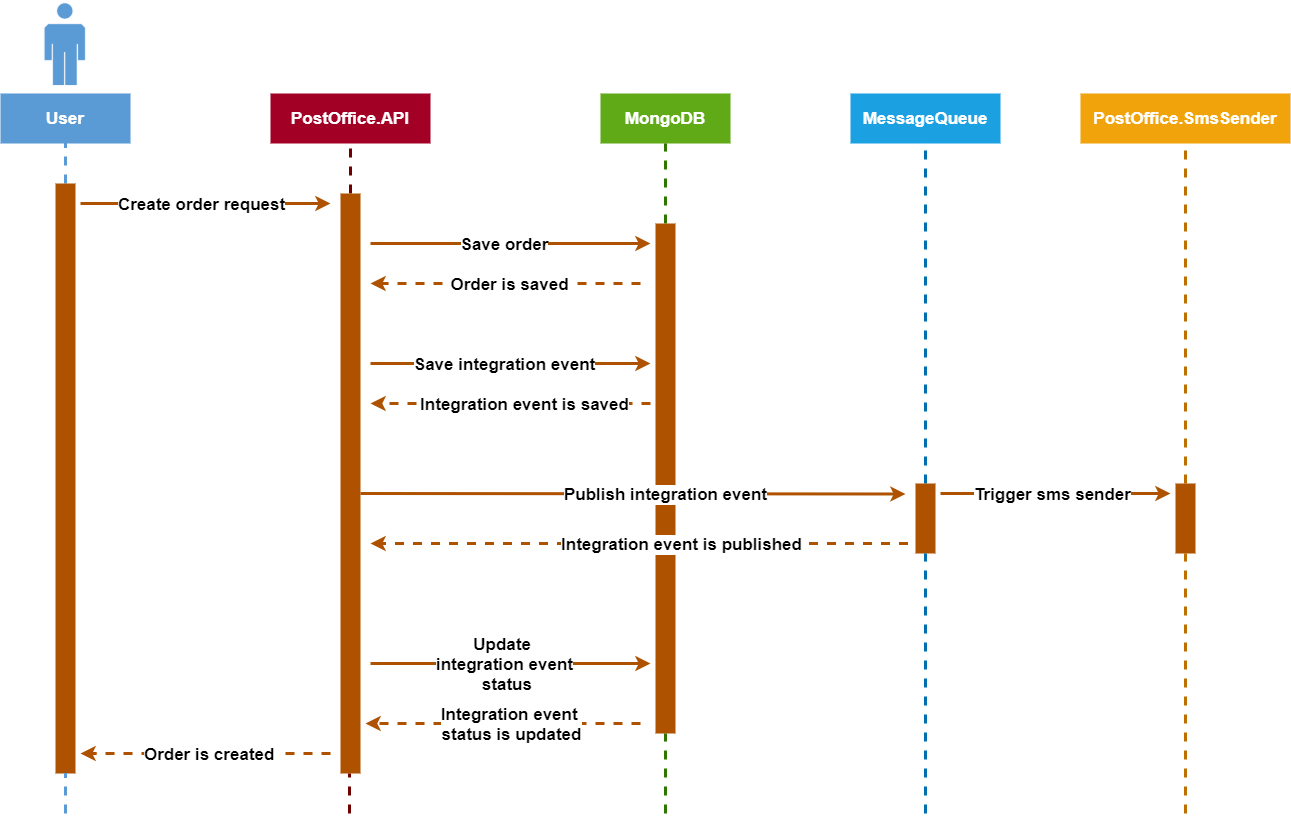

The diagram above was exported from draw.io. Its source (the exported page's mxGraphModel, read from the mxfile embedded in the PNG):
<mxGraphModel dx="1422" dy="762" grid="1" gridSize="10" guides="1" tooltips="1" connect="1" arrows="1" fold="1" page="1" pageScale="1" pageWidth="850" pageHeight="1100" math="0" shadow="0">
  <root>
    <mxCell id="0" />
    <mxCell id="1" parent="0" />
    <mxCell id="2ctTHe9_fbIJxQrilBnf-1" value="User" style="rounded=0;whiteSpace=wrap;html=1;fontSize=17;fontStyle=1;fontColor=#ffffff;strokeColor=none;fillColor=#5b9bd5;" vertex="1" parent="1">
      <mxGeometry x="120" y="160" width="130" height="50" as="geometry" />
    </mxCell>
    <mxCell id="2ctTHe9_fbIJxQrilBnf-2" value="PostOffice.API" style="rounded=0;whiteSpace=wrap;html=1;fontSize=17;fontStyle=1;fillColor=#a20025;fontColor=#ffffff;strokeColor=none;" vertex="1" parent="1">
      <mxGeometry x="390" y="160" width="160" height="50" as="geometry" />
    </mxCell>
    <mxCell id="2ctTHe9_fbIJxQrilBnf-3" value="MongoDB" style="rounded=0;whiteSpace=wrap;html=1;fontSize=17;fontStyle=1;fillColor=#60a917;fontColor=#ffffff;strokeColor=none;" vertex="1" parent="1">
      <mxGeometry x="720" y="160" width="130" height="50" as="geometry" />
    </mxCell>
    <mxCell id="2ctTHe9_fbIJxQrilBnf-4" value="MessageQueue" style="rounded=0;whiteSpace=wrap;html=1;fontSize=17;fontStyle=1;fillColor=#1ba1e2;fontColor=#ffffff;strokeColor=none;" vertex="1" parent="1">
      <mxGeometry x="970" y="160" width="150" height="50" as="geometry" />
    </mxCell>
    <mxCell id="2ctTHe9_fbIJxQrilBnf-5" value="PostOffice.SmsSender" style="rounded=0;whiteSpace=wrap;html=1;fontSize=17;fontStyle=1;fillColor=#f0a30a;fontColor=#ffffff;strokeColor=none;" vertex="1" parent="1">
      <mxGeometry x="1200" y="160" width="210" height="50" as="geometry" />
    </mxCell>
    <mxCell id="2ctTHe9_fbIJxQrilBnf-6" value="" style="shape=image;verticalLabelPosition=bottom;verticalAlign=top;imageAspect=0;aspect=fixed;image=data:image/png,(base64 omitted: 1328 chars)" vertex="1" parent="1">
      <mxGeometry x="163.25" y="67.09" width="43.5" height="87.27" as="geometry" />
    </mxCell>
    <mxCell id="2ctTHe9_fbIJxQrilBnf-7" value="" style="endArrow=none;dashed=1;html=1;fontSize=17;entryX=0.5;entryY=1;entryDx=0;entryDy=0;strokeWidth=3;strokeColor=#5B9BD5;" edge="1" parent="1" source="2ctTHe9_fbIJxQrilBnf-12" target="2ctTHe9_fbIJxQrilBnf-1">
      <mxGeometry width="50" height="50" relative="1" as="geometry">
        <mxPoint x="185" y="750" as="sourcePoint" />
        <mxPoint x="670" y="370" as="targetPoint" />
      </mxGeometry>
    </mxCell>
    <mxCell id="2ctTHe9_fbIJxQrilBnf-8" value="" style="endArrow=none;dashed=1;html=1;fontSize=17;strokeWidth=3;strokeColor=#6F0000;fillColor=#a20025;" edge="1" parent="1" source="2ctTHe9_fbIJxQrilBnf-14" target="2ctTHe9_fbIJxQrilBnf-2">
      <mxGeometry width="50" height="50" relative="1" as="geometry">
        <mxPoint x="469.5" y="750" as="sourcePoint" />
        <mxPoint x="469.5" y="210" as="targetPoint" />
      </mxGeometry>
    </mxCell>
    <mxCell id="2ctTHe9_fbIJxQrilBnf-9" value="" style="endArrow=none;dashed=1;html=1;fontSize=17;strokeWidth=3;strokeColor=#2D7600;fillColor=#60a917;entryX=0.5;entryY=1;entryDx=0;entryDy=0;" edge="1" parent="1" source="2ctTHe9_fbIJxQrilBnf-16" target="2ctTHe9_fbIJxQrilBnf-3">
      <mxGeometry width="50" height="50" relative="1" as="geometry">
        <mxPoint x="790" y="880" as="sourcePoint" />
        <mxPoint x="479.9778761061948" y="220" as="targetPoint" />
      </mxGeometry>
    </mxCell>
    <mxCell id="2ctTHe9_fbIJxQrilBnf-10" value="" style="endArrow=none;dashed=1;html=1;fontSize=17;strokeWidth=3;strokeColor=#006EAF;fillColor=#1ba1e2;entryX=0.5;entryY=1;entryDx=0;entryDy=0;" edge="1" parent="1" source="2ctTHe9_fbIJxQrilBnf-17" target="2ctTHe9_fbIJxQrilBnf-4">
      <mxGeometry width="50" height="50" relative="1" as="geometry">
        <mxPoint x="970" y="750" as="sourcePoint" />
        <mxPoint x="735" y="220" as="targetPoint" />
      </mxGeometry>
    </mxCell>
    <mxCell id="2ctTHe9_fbIJxQrilBnf-11" value="" style="endArrow=none;dashed=1;html=1;fontSize=17;strokeWidth=3;strokeColor=#BD7000;fillColor=#f0a30a;entryX=0.5;entryY=1;entryDx=0;entryDy=0;" edge="1" parent="1" source="2ctTHe9_fbIJxQrilBnf-19" target="2ctTHe9_fbIJxQrilBnf-5">
      <mxGeometry width="50" height="50" relative="1" as="geometry">
        <mxPoint x="1225" y="760" as="sourcePoint" />
        <mxPoint x="975" y="220" as="targetPoint" />
      </mxGeometry>
    </mxCell>
    <mxCell id="2ctTHe9_fbIJxQrilBnf-12" value="" style="rounded=0;whiteSpace=wrap;html=1;fontSize=17;strokeColor=none;fillColor=#AF5200;" vertex="1" parent="1">
      <mxGeometry x="175" y="250" width="20" height="590" as="geometry" />
    </mxCell>
    <mxCell id="2ctTHe9_fbIJxQrilBnf-13" value="" style="endArrow=none;dashed=1;html=1;fontSize=17;entryX=0.5;entryY=1;entryDx=0;entryDy=0;strokeWidth=3;strokeColor=#5B9BD5;" edge="1" parent="1" target="2ctTHe9_fbIJxQrilBnf-12">
      <mxGeometry width="50" height="50" relative="1" as="geometry">
        <mxPoint x="185" y="880" as="sourcePoint" />
        <mxPoint x="185" y="210" as="targetPoint" />
      </mxGeometry>
    </mxCell>
    <mxCell id="2ctTHe9_fbIJxQrilBnf-14" value="" style="rounded=0;whiteSpace=wrap;html=1;fontSize=17;strokeColor=none;fillColor=#AF5200;" vertex="1" parent="1">
      <mxGeometry x="460" y="260" width="20" height="580" as="geometry" />
    </mxCell>
    <mxCell id="2ctTHe9_fbIJxQrilBnf-15" value="" style="endArrow=none;dashed=1;html=1;fontSize=17;strokeWidth=3;strokeColor=#6F0000;fillColor=#a20025;" edge="1" parent="1" target="2ctTHe9_fbIJxQrilBnf-14">
      <mxGeometry width="50" height="50" relative="1" as="geometry">
        <mxPoint x="469" y="880" as="sourcePoint" />
        <mxPoint x="469.9778761061948" y="210" as="targetPoint" />
      </mxGeometry>
    </mxCell>
    <mxCell id="2ctTHe9_fbIJxQrilBnf-17" value="" style="rounded=0;whiteSpace=wrap;html=1;fontSize=17;strokeColor=none;fillColor=#AF5200;" vertex="1" parent="1">
      <mxGeometry x="1035" y="550" width="20" height="70" as="geometry" />
    </mxCell>
    <mxCell id="2ctTHe9_fbIJxQrilBnf-18" value="" style="endArrow=none;dashed=1;html=1;fontSize=17;strokeWidth=3;strokeColor=#006EAF;fillColor=#1ba1e2;entryX=0.5;entryY=1;entryDx=0;entryDy=0;" edge="1" parent="1" target="2ctTHe9_fbIJxQrilBnf-17">
      <mxGeometry width="50" height="50" relative="1" as="geometry">
        <mxPoint x="1045" y="880" as="sourcePoint" />
        <mxPoint x="965" y="210" as="targetPoint" />
      </mxGeometry>
    </mxCell>
    <mxCell id="2ctTHe9_fbIJxQrilBnf-20" value="" style="endArrow=classic;html=1;strokeWidth=3;fontSize=17;strokeColor=#AF5200;" edge="1" parent="1">
      <mxGeometry width="50" height="50" relative="1" as="geometry">
        <mxPoint x="200" y="270" as="sourcePoint" />
        <mxPoint x="450" y="270" as="targetPoint" />
      </mxGeometry>
    </mxCell>
    <mxCell id="2ctTHe9_fbIJxQrilBnf-21" value="&lt;b&gt;Create order request&lt;/b&gt;" style="edgeLabel;html=1;align=center;verticalAlign=middle;resizable=0;points=[];fontSize=17;" vertex="1" connectable="0" parent="2ctTHe9_fbIJxQrilBnf-20">
      <mxGeometry x="-0.144" relative="1" as="geometry">
        <mxPoint x="13" as="offset" />
      </mxGeometry>
    </mxCell>
    <mxCell id="2ctTHe9_fbIJxQrilBnf-22" value="" style="endArrow=classic;html=1;strokeWidth=3;fontSize=17;strokeColor=#AF5200;" edge="1" parent="1">
      <mxGeometry width="50" height="50" relative="1" as="geometry">
        <mxPoint x="490" y="310" as="sourcePoint" />
        <mxPoint x="770" y="310" as="targetPoint" />
      </mxGeometry>
    </mxCell>
    <mxCell id="2ctTHe9_fbIJxQrilBnf-23" value="&lt;b&gt;Save order&lt;/b&gt;" style="edgeLabel;html=1;align=center;verticalAlign=middle;resizable=0;points=[];fontSize=17;" vertex="1" connectable="0" parent="2ctTHe9_fbIJxQrilBnf-22">
      <mxGeometry x="-0.144" relative="1" as="geometry">
        <mxPoint x="13" as="offset" />
      </mxGeometry>
    </mxCell>
    <mxCell id="2ctTHe9_fbIJxQrilBnf-24" value="" style="endArrow=classic;html=1;strokeWidth=3;fontSize=17;strokeColor=#AF5200;dashed=1;" edge="1" parent="1">
      <mxGeometry width="50" height="50" relative="1" as="geometry">
        <mxPoint x="760" y="350" as="sourcePoint" />
        <mxPoint x="490" y="350" as="targetPoint" />
      </mxGeometry>
    </mxCell>
    <mxCell id="2ctTHe9_fbIJxQrilBnf-25" value="&lt;b&gt;Order is saved&lt;/b&gt;" style="edgeLabel;html=1;align=center;verticalAlign=middle;resizable=0;points=[];fontSize=17;" vertex="1" connectable="0" parent="2ctTHe9_fbIJxQrilBnf-24">
      <mxGeometry x="-0.144" relative="1" as="geometry">
        <mxPoint x="-16" as="offset" />
      </mxGeometry>
    </mxCell>
    <mxCell id="2ctTHe9_fbIJxQrilBnf-26" value="" style="endArrow=classic;html=1;strokeWidth=3;fontSize=17;strokeColor=#AF5200;" edge="1" parent="1">
      <mxGeometry width="50" height="50" relative="1" as="geometry">
        <mxPoint x="490" y="430" as="sourcePoint" />
        <mxPoint x="770" y="430" as="targetPoint" />
      </mxGeometry>
    </mxCell>
    <mxCell id="2ctTHe9_fbIJxQrilBnf-27" value="&lt;b&gt;Save integration event&lt;/b&gt;" style="edgeLabel;html=1;align=center;verticalAlign=middle;resizable=0;points=[];fontSize=17;" vertex="1" connectable="0" parent="2ctTHe9_fbIJxQrilBnf-26">
      <mxGeometry x="-0.144" relative="1" as="geometry">
        <mxPoint x="13" as="offset" />
      </mxGeometry>
    </mxCell>
    <mxCell id="2ctTHe9_fbIJxQrilBnf-28" value="" style="endArrow=classic;html=1;strokeWidth=3;fontSize=17;strokeColor=#AF5200;dashed=1;" edge="1" parent="1">
      <mxGeometry width="50" height="50" relative="1" as="geometry">
        <mxPoint x="770" y="470" as="sourcePoint" />
        <mxPoint x="490" y="470" as="targetPoint" />
      </mxGeometry>
    </mxCell>
    <mxCell id="2ctTHe9_fbIJxQrilBnf-29" value="&lt;b&gt;Integration event is saved&lt;/b&gt;" style="edgeLabel;html=1;align=center;verticalAlign=middle;resizable=0;points=[];fontSize=17;" vertex="1" connectable="0" parent="2ctTHe9_fbIJxQrilBnf-28">
      <mxGeometry x="-0.144" relative="1" as="geometry">
        <mxPoint x="-7" as="offset" />
      </mxGeometry>
    </mxCell>
    <mxCell id="2ctTHe9_fbIJxQrilBnf-32" value="" style="endArrow=classic;html=1;strokeWidth=3;fontSize=17;strokeColor=#AF5200;" edge="1" parent="1">
      <mxGeometry width="50" height="50" relative="1" as="geometry">
        <mxPoint x="1060" y="560" as="sourcePoint" />
        <mxPoint x="1290" y="560" as="targetPoint" />
      </mxGeometry>
    </mxCell>
    <mxCell id="2ctTHe9_fbIJxQrilBnf-33" value="&lt;b&gt;Trigger sms sender&lt;/b&gt;" style="edgeLabel;html=1;align=center;verticalAlign=middle;resizable=0;points=[];fontSize=17;" vertex="1" connectable="0" parent="2ctTHe9_fbIJxQrilBnf-32">
      <mxGeometry x="-0.144" relative="1" as="geometry">
        <mxPoint x="13" as="offset" />
      </mxGeometry>
    </mxCell>
    <mxCell id="2ctTHe9_fbIJxQrilBnf-19" value="" style="rounded=0;whiteSpace=wrap;html=1;fontSize=17;strokeColor=none;fillColor=#AF5200;" vertex="1" parent="1">
      <mxGeometry x="1295" y="550" width="20" height="70" as="geometry" />
    </mxCell>
    <mxCell id="2ctTHe9_fbIJxQrilBnf-34" value="" style="endArrow=none;dashed=1;html=1;fontSize=17;strokeWidth=3;strokeColor=#BD7000;fillColor=#f0a30a;entryX=0.5;entryY=1;entryDx=0;entryDy=0;" edge="1" parent="1" target="2ctTHe9_fbIJxQrilBnf-19">
      <mxGeometry width="50" height="50" relative="1" as="geometry">
        <mxPoint x="1305" y="880" as="sourcePoint" />
        <mxPoint x="1225" y="210" as="targetPoint" />
      </mxGeometry>
    </mxCell>
    <mxCell id="2ctTHe9_fbIJxQrilBnf-37" value="" style="endArrow=classic;html=1;strokeWidth=3;fontSize=17;strokeColor=#AF5200;" edge="1" parent="1">
      <mxGeometry width="50" height="50" relative="1" as="geometry">
        <mxPoint x="490" y="730" as="sourcePoint" />
        <mxPoint x="770" y="730" as="targetPoint" />
      </mxGeometry>
    </mxCell>
    <mxCell id="2ctTHe9_fbIJxQrilBnf-38" value="&lt;b&gt;Update &lt;br&gt;integration&amp;nbsp;event&lt;br&gt;&amp;nbsp;status&lt;/b&gt;" style="edgeLabel;html=1;align=center;verticalAlign=middle;resizable=0;points=[];fontSize=17;" vertex="1" connectable="0" parent="2ctTHe9_fbIJxQrilBnf-37">
      <mxGeometry x="-0.144" relative="1" as="geometry">
        <mxPoint x="13" as="offset" />
      </mxGeometry>
    </mxCell>
    <mxCell id="2ctTHe9_fbIJxQrilBnf-39" value="" style="endArrow=classic;html=1;strokeWidth=3;fontSize=17;strokeColor=#AF5200;dashed=1;" edge="1" parent="1">
      <mxGeometry width="50" height="50" relative="1" as="geometry">
        <mxPoint x="760" y="790" as="sourcePoint" />
        <mxPoint x="485" y="790" as="targetPoint" />
      </mxGeometry>
    </mxCell>
    <mxCell id="2ctTHe9_fbIJxQrilBnf-40" value="&lt;b&gt;Integration event &lt;br&gt;status is updated&lt;/b&gt;" style="edgeLabel;html=1;align=center;verticalAlign=middle;resizable=0;points=[];fontSize=17;" vertex="1" connectable="0" parent="2ctTHe9_fbIJxQrilBnf-39">
      <mxGeometry x="-0.144" relative="1" as="geometry">
        <mxPoint x="-12" as="offset" />
      </mxGeometry>
    </mxCell>
    <mxCell id="2ctTHe9_fbIJxQrilBnf-41" value="" style="endArrow=classic;html=1;strokeWidth=3;fontSize=17;strokeColor=#AF5200;dashed=1;" edge="1" parent="1">
      <mxGeometry width="50" height="50" relative="1" as="geometry">
        <mxPoint x="450" y="820" as="sourcePoint" />
        <mxPoint x="200" y="820" as="targetPoint" />
      </mxGeometry>
    </mxCell>
    <mxCell id="2ctTHe9_fbIJxQrilBnf-42" value="&lt;b&gt;Order is created&amp;nbsp;&lt;/b&gt;" style="edgeLabel;html=1;align=center;verticalAlign=middle;resizable=0;points=[];fontSize=17;" vertex="1" connectable="0" parent="2ctTHe9_fbIJxQrilBnf-41">
      <mxGeometry x="-0.144" relative="1" as="geometry">
        <mxPoint x="-13" as="offset" />
      </mxGeometry>
    </mxCell>
    <mxCell id="2ctTHe9_fbIJxQrilBnf-16" value="" style="rounded=0;whiteSpace=wrap;html=1;fontSize=17;strokeColor=none;fillColor=#AF5200;" vertex="1" parent="1">
      <mxGeometry x="775" y="290" width="20" height="510" as="geometry" />
    </mxCell>
    <mxCell id="2ctTHe9_fbIJxQrilBnf-44" value="" style="endArrow=none;dashed=1;html=1;fontSize=17;strokeWidth=3;strokeColor=#2D7600;fillColor=#60a917;entryX=0.5;entryY=1;entryDx=0;entryDy=0;" edge="1" parent="1" target="2ctTHe9_fbIJxQrilBnf-16">
      <mxGeometry width="50" height="50" relative="1" as="geometry">
        <mxPoint x="785" y="880" as="sourcePoint" />
        <mxPoint x="785" y="210" as="targetPoint" />
      </mxGeometry>
    </mxCell>
    <mxCell id="2ctTHe9_fbIJxQrilBnf-30" value="" style="endArrow=classic;html=1;strokeWidth=3;fontSize=17;strokeColor=#AF5200;" edge="1" parent="1">
      <mxGeometry width="50" height="50" relative="1" as="geometry">
        <mxPoint x="480" y="560" as="sourcePoint" />
        <mxPoint x="1025" y="560.5" as="targetPoint" />
      </mxGeometry>
    </mxCell>
    <mxCell id="2ctTHe9_fbIJxQrilBnf-31" value="&lt;b&gt;Publish integration event&lt;/b&gt;" style="edgeLabel;html=1;align=center;verticalAlign=middle;resizable=0;points=[];fontSize=17;" vertex="1" connectable="0" parent="2ctTHe9_fbIJxQrilBnf-30">
      <mxGeometry x="-0.144" relative="1" as="geometry">
        <mxPoint x="72" as="offset" />
      </mxGeometry>
    </mxCell>
    <mxCell id="2ctTHe9_fbIJxQrilBnf-35" value="" style="endArrow=classic;html=1;strokeWidth=3;fontSize=17;strokeColor=#AF5200;dashed=1;" edge="1" parent="1">
      <mxGeometry width="50" height="50" relative="1" as="geometry">
        <mxPoint x="1027.5" y="610" as="sourcePoint" />
        <mxPoint x="490" y="610" as="targetPoint" />
      </mxGeometry>
    </mxCell>
    <mxCell id="2ctTHe9_fbIJxQrilBnf-36" value="&lt;b&gt;Integration event is published&lt;/b&gt;" style="edgeLabel;html=1;align=center;verticalAlign=middle;resizable=0;points=[];fontSize=17;" vertex="1" connectable="0" parent="2ctTHe9_fbIJxQrilBnf-35">
      <mxGeometry x="-0.144" relative="1" as="geometry">
        <mxPoint x="2.5" as="offset" />
      </mxGeometry>
    </mxCell>
  </root>
</mxGraphModel>